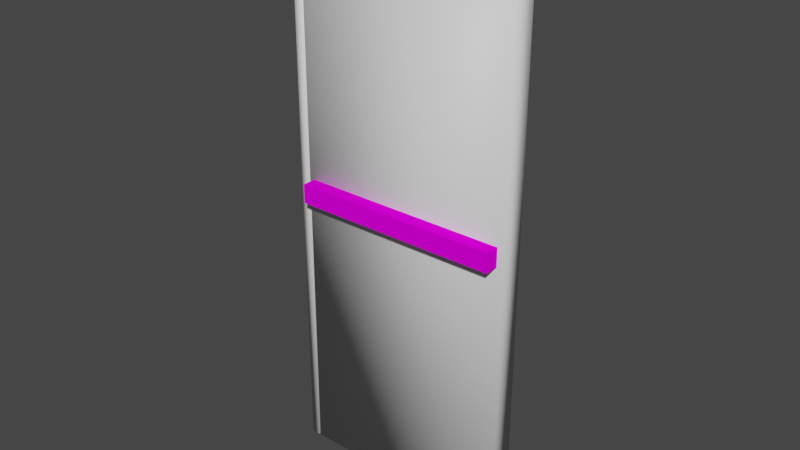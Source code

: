 # Source: Door.blend  (saved by Blender 2.83.19; exported with 4.5.12 LTS)
import bpy
from mathutils import Matrix  # noqa: F401  (used for matrix-valued properties, if any)

bpy.ops.wm.read_factory_settings(use_empty=True)
scene = bpy.context.scene
scene.name = 'human'

# ---- collections
col_door_phys = bpy.data.collections.new('door_phys'); scene.collection.children.link(col_door_phys)

# ---- images (referenced by path relative to the original .blend; pixels are not part of the script)
import os
ASSET_DIR = os.environ.get("B2B_ASSET_DIR", "")  # directory of the original .blend (textures are referenced by path, not embedded)
HERE = os.path.dirname(os.path.abspath(__file__))  # packed textures are extracted next to this script under _unpacked/

def load_image(name, relpath, width, height, colorspace="sRGB"):
    """Load a texture the original file referenced (path relative to the .blend, or extracted next to this script)."""
    p = next((c for c in (os.path.join(HERE, relpath), os.path.join(ASSET_DIR, relpath)) if relpath and os.path.exists(c)), "")
    if p:
        img = bpy.data.images.load(p, check_existing=True)
        img.name = name
    else:  # same state as the original file: an image datablock whose file is absent (Cycles renders it pink)
        img = bpy.data.images.new(name, width, height)
        img.source = "FILE"
        img.filepath = "//" + (relpath or name)
    img.colorspace_settings.name = colorspace
    return img
img_steel_jpeg = load_image('steel.jpeg', 'Mats/steel.jpeg', 1024, 1024, 'sRGB')
img_wood_jpg = load_image('wood.jpg', 'Mats/wood.jpg', 1024, 1024, 'sRGB')

# ---- materials (node trees are filled in below, after node groups)
mat_steel = bpy.data.materials.new('steel')
mat_steel.use_transparent_shadow = False
mat_wood = bpy.data.materials.new('wood')
mat_wood.use_transparent_shadow = False
mat_material_002 = bpy.data.materials.new('Material.002')
mat_material_002.use_transparent_shadow = False
mat_material_003 = bpy.data.materials.new('Material.003')
mat_material_003.use_transparent_shadow = False

# ---- material node trees
mat_steel.use_nodes = True; mat_steel.node_tree.nodes.clear()
_N = mat_steel.node_tree.nodes; _L = mat_steel.node_tree.links
n0 = _N.new('ShaderNodeBsdfPrincipled'); n0.name = 'Principled BSDF'; n0.location = (10, 300)
n0.distribution = 'GGX'
n0.subsurface_method = 'BURLEY'
n0.inputs[1].default_value = 0.6198
n0.inputs[3].default_value = 1.45
n0.inputs[13].default_value = 0.0
n0.inputs[27].default_value = (0.0, 0.0, 0.0, 1.0)
n0.inputs[28].default_value = 1.0
n1 = _N.new('ShaderNodeOutputMaterial'); n1.name = 'Material Output'; n1.location = (300, 300)
n2 = _N.new('ShaderNodeTexImage'); n2.name = 'Image Texture'; n2.location = (-280, 270)
n2.image = img_steel_jpeg
_L.new(n0.outputs[0], n1.inputs[0])
_L.new(n2.outputs[0], n0.inputs[0])
n1.is_active_output = True
mat_wood.use_nodes = True; mat_wood.node_tree.nodes.clear()
_N = mat_wood.node_tree.nodes; _L = mat_wood.node_tree.links
n0 = _N.new('ShaderNodeBsdfPrincipled'); n0.name = 'Principled BSDF'; n0.location = (10, 300)
n0.distribution = 'GGX'
n0.subsurface_method = 'BURLEY'
n0.inputs[3].default_value = 1.45
n0.inputs[13].default_value = 0.0
n0.inputs[27].default_value = (0.0, 0.0, 0.0, 1.0)
n0.inputs[28].default_value = 1.0
n1 = _N.new('ShaderNodeOutputMaterial'); n1.name = 'Material Output'; n1.location = (300, 300)
n2 = _N.new('ShaderNodeTexImage'); n2.name = 'Image Texture'; n2.location = (-280, 270)
n2.image = img_wood_jpg
_L.new(n0.outputs[0], n1.inputs[0])
_L.new(n2.outputs[0], n0.inputs[0])
n1.is_active_output = True
mat_material_002.use_nodes = True; mat_material_002.node_tree.nodes.clear()
_N = mat_material_002.node_tree.nodes; _L = mat_material_002.node_tree.links
n0 = _N.new('ShaderNodeBsdfPrincipled'); n0.name = 'Principled BSDF'; n0.location = (10, 300)
n0.distribution = 'GGX'
n0.subsurface_method = 'BURLEY'
n0.inputs[3].default_value = 1.45
n0.inputs[27].default_value = (0.0, 0.0, 0.0, 1.0)
n0.inputs[28].default_value = 1.0
n1 = _N.new('ShaderNodeOutputMaterial'); n1.name = 'Material Output'; n1.location = (300, 300)
_L.new(n0.outputs[0], n1.inputs[0])
n1.is_active_output = True
mat_material_003.use_nodes = True; mat_material_003.node_tree.nodes.clear()
_N = mat_material_003.node_tree.nodes; _L = mat_material_003.node_tree.links
n0 = _N.new('ShaderNodeBsdfPrincipled'); n0.name = 'Principled BSDF'; n0.location = (10, 300)
n0.distribution = 'GGX'
n0.subsurface_method = 'BURLEY'
n0.inputs[3].default_value = 1.45
n0.inputs[27].default_value = (0.0, 0.0, 0.0, 1.0)
n0.inputs[28].default_value = 1.0
n1 = _N.new('ShaderNodeOutputMaterial'); n1.name = 'Material Output'; n1.location = (300, 300)
_L.new(n0.outputs[0], n1.inputs[0])
n1.is_active_output = True

# ---- world
world_world = bpy.data.worlds.new('World'); scene.world = world_world
world_world.use_nodes = True; world_world.node_tree.nodes.clear()
_N = world_world.node_tree.nodes; _L = world_world.node_tree.links
n0 = _N.new('ShaderNodeOutputWorld'); n0.name = 'World Output'; n0.location = (300, 300)
n1 = _N.new('ShaderNodeBackground'); n1.name = 'Background'; n1.location = (10, 300)
n1.inputs[0].default_value = (0.05088, 0.05088, 0.05088, 1.0)
_L.new(n1.outputs[0], n0.inputs[0])
n0.is_active_output = True
world_world.color = (0.05088, 0.05088, 0.05088)
world_world.use_sun_shadow = False
world_world.sun_shadow_jitter_overblur = 0.0

# ---- meshes
me_cube_001 = bpy.data.meshes.new('Cube.001')
me_cube_001.from_pydata([(-1.0, -1.0, -2.665), (-1.0, -1.0, 2.665), (-1.0, 1.0, -2.665), (-1.0, 1.0, 2.665), (1.0, -1.0, -2.665), (1.0, -1.0, 2.665), (1.0, 1.0, -2.665), (1.0, 1.0, 2.665), (-1.093, -1.0, -2.665), (-1.093, -1.0, 2.665), (-1.093, 1.0, -2.665), (-1.093, 1.0, 2.665), (-1.018, -1.0, -2.665), (-1.018, -1.0, 2.665), (-1.018, 1.0, -2.665), (-1.018, 1.0, 2.665)], [], [(0, 1, 3, 2), (2, 3, 7, 6), (6, 7, 5, 4), (4, 5, 1, 0), (2, 6, 4, 0), (7, 3, 1, 5), (8, 9, 11, 10), (10, 11, 15, 14), (14, 15, 13, 12), (12, 13, 9, 8), (10, 14, 12, 8), (15, 11, 9, 13)])
me_cube_001.polygons.foreach_set('material_index', [0, 0, 0, 0, 0, 0, 1, 1, 1, 1, 1, 1])
_uv = me_cube_001.uv_layers.new(name='UVMap')
_uv.uv.foreach_set('vector', [-2.095, -9.881, 3.095, -9.881, 3.095, -4.691, -2.095, -4.691, -2.095, -4.691, 3.095, -4.691, 3.095, 0.5, -2.095, 0.5, -2.095, 0.5, 3.095, 0.5, 3.095, 5.691, -2.095, 5.691, -2.095, 5.691, 3.095, 5.691, 3.095, 10.88, -2.095, 10.88, -7.286, 0.5, -2.095, 0.5, -2.095, 5.691, -7.286, 5.691, 3.095, 0.5, 8.286, 0.5, 8.286, 5.691, 3.095, 5.691, 0.375, 0.0, 0.625, 0.0, 0.625, 0.25, 0.375, 0.25, 0.375, 0.25, 0.625, 0.25, 0.625, 0.5, 0.375, 0.5, 0.375, 0.5, 0.625, 0.5, 0.625, 0.75, 0.375, 0.75, 0.375, 0.75, 0.625, 0.75, 0.625, 1.0, 0.375, 1.0, 0.125, 0.5, 0.375, 0.5, 0.375, 0.75, 0.125, 0.75, 0.625, 0.5, 0.875, 0.5, 0.875, 0.75, 0.625, 0.75])
me_cube_001.materials.append(mat_steel)
me_cube_001.materials.append(mat_wood)
me_cube_001.use_remesh_fix_poles = True
me_cube_001.use_remesh_preserve_attributes = False
me_cube_001.use_mirror_vertex_groups = False
me_cube_001.update()
me_cube_003 = bpy.data.meshes.new('Cube.003')
me_cube_003.from_pydata([(-0.9568, 0.8182, -0.02422), (-0.9568, 0.8182, 0.1573), (-0.9568, 2.241, -0.02422), (-0.9568, 2.241, 0.1573), (0.9427, 0.8182, -0.02422), (0.9427, 0.8182, 0.1573), (0.9427, 2.241, -0.02422), (0.9427, 2.241, 0.1573)], [], [(0, 1, 3, 2), (2, 3, 7, 6), (6, 7, 5, 4), (4, 5, 1, 0), (2, 6, 4, 0), (7, 3, 1, 5)])
_uv = me_cube_003.uv_layers.new(name='UVMap')
_uv.uv.foreach_set('vector', [0.375, 0.0, 0.625, 0.0, 0.625, 0.25, 0.375, 0.25, 0.375, 0.25, 0.625, 0.25, 0.625, 0.5, 0.375, 0.5, 0.375, 0.5, 0.625, 0.5, 0.625, 0.75, 0.375, 0.75, 0.375, 0.75, 0.625, 0.75, 0.625, 1.0, 0.375, 1.0, 0.125, 0.5, 0.375, 0.5, 0.375, 0.75, 0.125, 0.75, 0.625, 0.5, 0.875, 0.5, 0.875, 0.75, 0.625, 0.75])
me_cube_003.materials.append(mat_wood)
me_cube_003.use_remesh_fix_poles = True
me_cube_003.use_remesh_preserve_attributes = False
me_cube_003.use_mirror_vertex_groups = False
me_cube_003.update()
me_cube_004 = bpy.data.meshes.new('Cube.004')
me_cube_004.from_pydata([(-16.6, -1.715, -42.36), (-16.6, -1.715, 42.37), (-16.6, 1.73, -42.36), (-16.6, 1.73, 42.37), (16.69, -1.715, -42.36), (16.69, -1.715, 42.37), (16.69, 1.73, -42.36), (16.69, 1.73, 42.37)], [], [(0, 1, 3, 2), (2, 3, 7, 6), (6, 7, 5, 4), (4, 5, 1, 0), (2, 6, 4, 0), (7, 3, 1, 5)])
me_cube_004.polygons.foreach_set('use_smooth', [True] * 6)
_uv = me_cube_004.uv_layers.new(name='UVMap')
_uv.uv.foreach_set('vector', [0.375, 0.0, 0.625, 0.0, 0.625, 0.25, 0.375, 0.25, 0.375, 0.25, 0.625, 0.25, 0.625, 0.5, 0.375, 0.5, 0.375, 0.5, 0.625, 0.5, 0.625, 0.75, 0.375, 0.75, 0.375, 0.75, 0.625, 0.75, 0.625, 1.0, 0.375, 1.0, 0.125, 0.5, 0.375, 0.5, 0.375, 0.75, 0.125, 0.75, 0.625, 0.5, 0.875, 0.5, 0.875, 0.75, 0.625, 0.75])
me_cube_004.materials.append(mat_material_002)
me_cube_004.use_remesh_fix_poles = True
me_cube_004.use_remesh_preserve_attributes = False
me_cube_004.use_mirror_vertex_groups = False
me_cube_004.update()
me_cube_006 = bpy.data.meshes.new('Cube.006')
me_cube_006.from_pydata([(-18.16, -1.715, -42.36), (-18.16, -1.715, 42.37), (-18.16, 1.73, -42.36), (-18.16, 1.73, 42.37), (-16.83, -1.715, -42.36), (-16.83, -1.715, 42.37), (-16.83, 1.73, -42.36), (-16.83, 1.73, 42.37)], [], [(0, 1, 3, 2), (2, 3, 7, 6), (6, 7, 5, 4), (4, 5, 1, 0), (2, 6, 4, 0), (7, 3, 1, 5)])
me_cube_006.polygons.foreach_set('use_smooth', [True] * 6)
_uv = me_cube_006.uv_layers.new(name='UVMap')
_uv.uv.foreach_set('vector', [0.375, 0.0, 0.625, 0.0, 0.625, 0.25, 0.375, 0.25, 0.375, 0.25, 0.625, 0.25, 0.625, 0.5, 0.375, 0.5, 0.375, 0.5, 0.625, 0.5, 0.625, 0.75, 0.375, 0.75, 0.375, 0.75, 0.625, 0.75, 0.625, 1.0, 0.375, 1.0, 0.125, 0.5, 0.375, 0.5, 0.375, 0.75, 0.125, 0.75, 0.625, 0.5, 0.875, 0.5, 0.875, 0.75, 0.625, 0.75])
me_cube_006.materials.append(mat_material_003)
me_cube_006.use_remesh_fix_poles = True
me_cube_006.use_remesh_preserve_attributes = False
me_cube_006.use_mirror_vertex_groups = False
me_cube_006.update()
arm_armature = bpy.data.armatures.new('Armature')  # bones are not reproduced

# ---- objects
ob_door = bpy.data.objects.new('door', me_cube_001)
ob_pushbar = bpy.data.objects.new('pushbar', me_cube_003)
ob_idle = bpy.data.objects.new('idle', arm_armature)
ob_cube = bpy.data.objects.new('Cube', me_cube_004)
ob_cube_001 = bpy.data.objects.new('Cube.001', me_cube_006)

# ---- transforms, parenting, visibility, modifiers, constraints
ob_door.location = (0.0, 0.0, 41.45)
ob_door.scale = (16.56, -1.687, 15.87)
ob_door.lineart.crease_threshold = 0.0
ob_pushbar.location = (1.49e-08, 0.0, 41.45)
ob_pushbar.scale = (16.56, -1.687, 15.87)
ob_pushbar.lineart.crease_threshold = 0.0
ob_idle.location = (0.0, 0.0, 41.45)
ob_idle.lineart.crease_threshold = 0.0
ob_cube.location = (0.0, 0.0, 41.45)
ob_cube.lineart.crease_threshold = 0.0
ob_cube_001.location = (0.0, 0.0, 41.45)
ob_cube_001.lineart.crease_threshold = 0.0

# ---- collection membership
scene.collection.objects.link(ob_door)
scene.collection.objects.link(ob_pushbar)
scene.collection.objects.link(ob_idle)
col_door_phys.objects.link(ob_cube)
col_door_phys.objects.link(ob_cube_001)

# ---- scene / render settings (as saved in the file)
scene.frame_start = 1; scene.frame_end = 1; scene.frame_set(1)
scene.render.engine = 'BLENDER_EEVEE_NEXT'
scene.cycles.use_denoising = False
scene.cycles.samples = 128
scene.cycles.sampling_pattern = 'TABULATED_SOBOL'
scene.cycles.use_adaptive_sampling = False
scene.cycles.use_light_tree = False
scene.view_settings.view_transform = 'Filmic'
bpy.context.view_layer.update()

# ---- added for rendering (the .blend has no active camera and no usable light): camera, sun
cam_auto = bpy.data.cameras.new('AutoCamera')
cam_auto.lens = 50.0
cam_auto.sensor_width = 36.0
cam_auto.clip_end = 1490.39
ob_auto_camera = bpy.data.objects.new('AutoCamera', cam_auto)
scene.collection.objects.link(ob_auto_camera)
ob_auto_camera.location = (84.1904, -102.932, 109.39)
ob_auto_camera.rotation_euler = (1.09748, -7.21219e-08, 0.694738)
scene.camera = ob_auto_camera
light_auto_sun = bpy.data.lights.new('AutoSun', 'SUN')
light_auto_sun.energy = 3.0
light_auto_sun.angle = 0.0523599
ob_auto_sun = bpy.data.objects.new('AutoSun', light_auto_sun)
scene.collection.objects.link(ob_auto_sun)
ob_auto_sun.rotation_euler = (0.872665, 0.174533, 0.523599)
bpy.context.view_layer.update()
